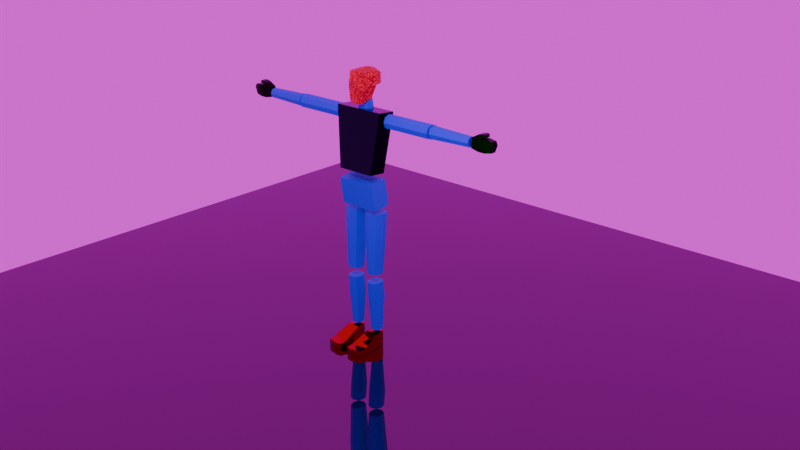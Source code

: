 # Source: BlockMan.blend  (saved by Blender 5.0.118; exported with 4.5.12 LTS)
import bpy
from mathutils import Matrix  # noqa: F401  (used for matrix-valued properties, if any)

bpy.ops.wm.read_factory_settings(use_empty=True)
scene = bpy.context.scene
scene.name = 'Scene'

# ---- collections
col_collection = bpy.data.collections.new('Collection'); scene.collection.children.link(col_collection)

# ---- images (referenced by path relative to the original .blend; pixels are not part of the script)
import os
ASSET_DIR = os.environ.get("B2B_ASSET_DIR", "")  # directory of the original .blend (textures are referenced by path, not embedded)
HERE = os.path.dirname(os.path.abspath(__file__))  # packed textures are extracted next to this script under _unpacked/

def load_image(name, relpath, width, height, colorspace="sRGB"):
    """Load a texture the original file referenced (path relative to the .blend, or extracted next to this script)."""
    p = next((c for c in (os.path.join(HERE, relpath), os.path.join(ASSET_DIR, relpath)) if relpath and os.path.exists(c)), "")
    if p:
        img = bpy.data.images.load(p, check_existing=True)
        img.name = name
    else:  # same state as the original file: an image datablock whose file is absent (Cycles renders it pink)
        img = bpy.data.images.new(name, width, height)
        img.source = "FILE"
        img.filepath = "//" + (relpath or name)
    img.colorspace_settings.name = colorspace
    return img
img_cedar_bridge_sunset_1_2k_exr = load_image('cedar_bridge_sunset_1_2k.exr', 'cedar_bridge_sunset_1_2k.exr', 1024, 1024, 'Linear Rec.709')

# ---- materials (node trees are filled in below, after node groups)
mat_purple = bpy.data.materials.new('Purple')
mat_purple.alpha_threshold = 0.0
mat_purple.use_backface_culling_lightprobe_volume = False
mat_purple.use_transparent_shadow = False
mat_purple.roughness = 0.5
mat_purple.line_color = (0.0, 0.0, 0.0, 1.0)
mat_blue = bpy.data.materials.new('Blue')
mat_blue.alpha_threshold = 0.0
mat_blue.use_backface_culling_lightprobe_volume = False
mat_blue.use_transparent_shadow = False
mat_blue.roughness = 0.5
mat_blue.line_color = (0.0, 0.0, 0.0, 1.0)
mat_orange = bpy.data.materials.new('Orange')
mat_orange.alpha_threshold = 0.0
mat_orange.use_backface_culling_lightprobe_volume = False
mat_orange.use_transparent_shadow = False
mat_orange.roughness = 0.5
mat_orange.line_color = (0.0, 0.0, 0.0, 1.0)
mat_green = bpy.data.materials.new('Green')
mat_green.alpha_threshold = 0.0
mat_green.use_backface_culling_lightprobe_volume = False
mat_green.use_transparent_shadow = False
mat_green.roughness = 0.5
mat_green.line_color = (0.0, 0.0, 0.0, 1.0)
mat_red = bpy.data.materials.new('Red')
mat_floot = bpy.data.materials.new('Floot')

# ---- material node trees
mat_purple.use_nodes = True; mat_purple.node_tree.nodes.clear()
_N = mat_purple.node_tree.nodes; _L = mat_purple.node_tree.links
n0 = _N.new('ShaderNodeOutputMaterial'); n0.name = 'Material Output'; n0.location = (300, 300)
n1 = _N.new('ShaderNodeBsdfPrincipled'); n1.name = 'Principled BSDF'; n1.location = (10, 300)
n1.inputs[0].default_value = (0.01048, 0.0, 0.02801, 1.0)
n1.inputs[1].default_value = 1.0
n1.inputs[2].default_value = 0.0
n1.inputs[3].default_value = 1.45
_L.new(n1.outputs[0], n0.inputs[0])
n0.is_active_output = True
mat_blue.use_nodes = True; mat_blue.node_tree.nodes.clear()
_N = mat_blue.node_tree.nodes; _L = mat_blue.node_tree.links
n0 = _N.new('ShaderNodeOutputMaterial'); n0.name = 'Material Output'; n0.location = (300, 300)
n1 = _N.new('ShaderNodeBsdfPrincipled'); n1.name = 'Principled BSDF'; n1.location = (10, 300)
n1.inputs[0].default_value = (0.003476, 0.0, 0.8, 1.0)
n1.inputs[3].default_value = 1.45
_L.new(n1.outputs[0], n0.inputs[0])
n0.is_active_output = True
mat_orange.use_nodes = True; mat_orange.node_tree.nodes.clear()
_N = mat_orange.node_tree.nodes; _L = mat_orange.node_tree.links
n0 = _N.new('ShaderNodeOutputMaterial'); n0.name = 'Material Output'; n0.location = (300, 300)
n1 = _N.new('ShaderNodeBsdfPrincipled'); n1.name = 'Principled BSDF'; n1.location = (10, 300)
n1.inputs[0].default_value = (0.4467, 0.1882, 0.0, 1.0)
n1.inputs[1].default_value = 1.0
n1.inputs[2].default_value = 0.0
n1.inputs[3].default_value = 1.0
_L.new(n1.outputs[0], n0.inputs[0])
n0.is_active_output = True
mat_green.use_nodes = True; mat_green.node_tree.nodes.clear()
_N = mat_green.node_tree.nodes; _L = mat_green.node_tree.links
n0 = _N.new('ShaderNodeOutputMaterial'); n0.name = 'Material Output'; n0.location = (300, 300)
n1 = _N.new('ShaderNodeBsdfPrincipled'); n1.name = 'Principled BSDF'; n1.location = (10, 300)
n1.inputs[0].default_value = (0.0002231, 0.8, 0.0, 1.0)
n1.inputs[1].default_value = 1.0
n1.inputs[2].default_value = 0.2636
n1.inputs[3].default_value = 1.45
_L.new(n1.outputs[0], n0.inputs[0])
n0.is_active_output = True
mat_red.use_nodes = True; mat_red.node_tree.nodes.clear()
_N = mat_red.node_tree.nodes; _L = mat_red.node_tree.links
n0 = _N.new('ShaderNodeBsdfPrincipled'); n0.name = 'Principled BSDF'; n0.location = (-230, 94)
n0.inputs[0].default_value = (0.8, 0.009364, 0.04664, 1.0)
n0.inputs[1].default_value = 1.0
n1 = _N.new('ShaderNodeOutputMaterial'); n1.name = 'Material Output'; n1.location = (200, 100)
n2 = _N.new('ShaderNodeTexNoise'); n2.name = 'Noise Texture'; n2.location = (-779, 40)
n2.width = 145
n2.inputs[2].default_value = 4.1
n2.inputs[8].default_value = 3.0
n3 = _N.new('ShaderNodeBump'); n3.name = 'Bump'; n3.location = (-507, -147)
n3.inputs[1].default_value = 0.1
_L.new(n0.outputs[0], n1.inputs[0])
_L.new(n2.outputs[0], n0.inputs[2])
_L.new(n2.outputs[0], n3.inputs[3])
_L.new(n3.outputs[0], n0.inputs[5])
n1.is_active_output = True
mat_floot.use_nodes = True; mat_floot.node_tree.nodes.clear()
_N = mat_floot.node_tree.nodes; _L = mat_floot.node_tree.links
n0 = _N.new('ShaderNodeBsdfPrincipled'); n0.name = 'Principled BSDF'; n0.location = (-200, 100)
n0.inputs[0].default_value = (0.1578, 0.1578, 0.1578, 1.0)
n0.inputs[1].default_value = 1.0
n0.inputs[2].default_value = 0.0
n1 = _N.new('ShaderNodeOutputMaterial'); n1.name = 'Material Output'; n1.location = (200, 100)
_L.new(n0.outputs[0], n1.inputs[0])
n1.is_active_output = True

# ---- world
world_world = bpy.data.worlds.new('World'); scene.world = world_world
world_world.use_nodes = True; world_world.node_tree.nodes.clear()
_N = world_world.node_tree.nodes; _L = world_world.node_tree.links
n0 = _N.new('ShaderNodeOutputWorld'); n0.name = 'World Output'; n0.location = (496, 299)
n1 = _N.new('ShaderNodeBackground'); n1.name = 'Background'; n1.location = (206, 299)
n2 = _N.new('ShaderNodeTexEnvironment'); n2.name = 'Environment Texture'; n2.location = (-104, 323)
n2.image = img_cedar_bridge_sunset_1_2k_exr
_L.new(n1.outputs[0], n0.inputs[0])
_L.new(n2.outputs[0], n1.inputs[0])
n0.is_active_output = True
world_world.color = (0.05088, 0.05088, 0.05088)
world_world.use_sun_shadow = False
world_world.sun_shadow_jitter_overblur = 0.0

# ---- cameras
cam_camera = bpy.data.cameras.new('Camera')
cam_camera.clip_end = 100.0
cam_camera.ortho_scale = 7.314

# ---- lights
light_light = bpy.data.lights.new('Light', 'POINT')
light_light.transmission_factor = 0.0
light_light.energy = 1500.0
light_light.shadow_soft_size = 0.1
light_light.shadow_maximum_resolution = 0.006
light_light.use_absolute_resolution = True

# ---- meshes
me_cube = bpy.data.meshes.new('Cube')
me_cube.from_pydata([(1.294, 1.0, 1.0), (0.942, 1.0, -1.0), (1.294, -1.0, 1.0), (0.942, -1.0, -1.0), (-1.294, 1.0, 1.0), (-0.942, 1.0, -1.0), (-1.294, -1.0, 1.0), (-0.942, -1.0, -1.0)], [], [(0, 4, 6, 2), (3, 2, 6, 7), (7, 6, 4, 5), (5, 1, 3, 7), (1, 0, 2, 3), (5, 4, 0, 1)])
_uv = me_cube.uv_layers.new(name='UVMap')
_uv.uv.foreach_set('vector', [0.625, 0.5, 0.875, 0.5, 0.875, 0.75, 0.625, 0.75, 0.375, 0.75, 0.625, 0.75, 0.625, 1.0, 0.375, 1.0, 0.375, 0.0, 0.625, 0.0, 0.625, 0.25, 0.375, 0.25, 0.125, 0.5, 0.375, 0.5, 0.375, 0.75, 0.125, 0.75, 0.375, 0.5, 0.625, 0.5, 0.625, 0.75, 0.375, 0.75, 0.375, 0.25, 0.625, 0.25, 0.625, 0.5, 0.375, 0.5])
me_cube.materials.append(mat_purple)
me_cube.use_mirror_vertex_groups = False
me_cube.update()
me_cube_001 = bpy.data.meshes.new('Cube.001')
me_cube_001.from_pydata([(1.0, 1.0, 1.0), (1.0, 1.0, -1.0), (1.0, -1.0, 1.0), (1.0, -1.0, -1.0), (-1.0, 1.0, 1.0), (-1.0, 1.0, -1.0), (-1.0, -1.0, 1.0), (-1.0, -1.0, -1.0)], [], [(0, 4, 6, 2), (3, 2, 6, 7), (7, 6, 4, 5), (5, 1, 3, 7), (1, 0, 2, 3), (5, 4, 0, 1)])
_uv = me_cube_001.uv_layers.new(name='UVMap')
_uv.uv.foreach_set('vector', [0.625, 0.5, 0.875, 0.5, 0.875, 0.75, 0.625, 0.75, 0.375, 0.75, 0.625, 0.75, 0.625, 1.0, 0.375, 1.0, 0.375, 0.0, 0.625, 0.0, 0.625, 0.25, 0.375, 0.25, 0.125, 0.5, 0.375, 0.5, 0.375, 0.75, 0.125, 0.75, 0.375, 0.5, 0.625, 0.5, 0.625, 0.75, 0.375, 0.75, 0.375, 0.25, 0.625, 0.25, 0.625, 0.5, 0.375, 0.5])
me_cube_001.materials.append(mat_blue)
me_cube_001.use_mirror_vertex_groups = False
me_cube_001.update()
me_cube_002 = bpy.data.meshes.new('Cube.002')
me_cube_002.from_pydata([(0.8451, 0.8451, 1.0), (0.6241, 0.6241, -1.0), (0.8451, -0.8451, 1.0), (0.6241, -0.6241, -1.0), (-0.8451, 0.8451, 1.0), (-0.6241, 0.6241, -1.0), (-0.8451, -0.8451, 1.0), (-0.6241, -0.6241, -1.0), (0.812, 0.812, 0.3367), (-0.812, -0.812, 0.3367), (0.812, -0.812, 0.3367), (-0.812, 0.812, 0.3367), (0.0, 0.8456, -1.0), (0.0, -1.145, 1.0), (0.0, -0.8456, -1.0), (0.0, 1.145, 1.0), (0.0, 1.1, 0.3367), (0.0, -1.1, 0.3367), (-0.8456, 0.0, -1.0), (1.145, 0.0, 1.0), (-1.145, 0.0, 1.0), (0.8456, 0.0, -1.0), (1.1, 0.0, 0.3367), (-1.1, 0.0, 0.3367), (0.0, 0.0, -1.0), (0.0, 0.0, 1.0)], [], [(25, 20, 6, 13), (17, 13, 6, 9), (23, 20, 4, 11), (24, 21, 3, 14), (22, 19, 2, 10), (16, 15, 0, 8), (12, 16, 8, 1), (21, 22, 10, 3), (18, 23, 11, 5), (14, 17, 9, 7), (3, 10, 17, 14), (5, 11, 16, 12), (11, 4, 15, 16), (18, 24, 14, 7), (10, 2, 13, 17), (19, 25, 13, 2), (0, 15, 25, 19), (5, 12, 24, 18), (7, 9, 23, 18), (1, 8, 22, 21), (8, 0, 19, 22), (12, 1, 21, 24), (9, 6, 20, 23), (15, 4, 20, 25)])
_uv = me_cube_002.uv_layers.new(name='UVMap')
_uv.uv.foreach_set('vector', [0.75, 0.625, 0.875, 0.625, 0.875, 0.75, 0.75, 0.75, 0.5421, 0.875, 0.625, 0.875, 0.625, 1.0, 0.5421, 1.0, 0.5421, 0.125, 0.625, 0.125, 0.625, 0.25, 0.5421, 0.25, 0.25, 0.625, 0.375, 0.625, 0.375, 0.75, 0.25, 0.75, 0.5421, 0.625, 0.625, 0.625, 0.625, 0.75, 0.5421, 0.75, 0.5421, 0.375, 0.625, 0.375, 0.625, 0.5, 0.5421, 0.5, 0.375, 0.375, 0.5421, 0.375, 0.5421, 0.5, 0.375, 0.5, 0.375, 0.625, 0.5421, 0.625, 0.5421, 0.75, 0.375, 0.75, 0.375, 0.125, 0.5421, 0.125, 0.5421, 0.25, 0.375, 0.25, 0.375, 0.875, 0.5421, 0.875, 0.5421, 1.0, 0.375, 1.0, 0.375, 0.75, 0.5421, 0.75, 0.5421, 0.875, 0.375, 0.875, 0.375, 0.25, 0.5421, 0.25, 0.5421, 0.375, 0.375, 0.375, 0.5421, 0.25, 0.625, 0.25, 0.625, 0.375, 0.5421, 0.375, 0.125, 0.625, 0.25, 0.625, 0.25, 0.75, 0.125, 0.75, 0.5421, 0.75, 0.625, 0.75, 0.625, 0.875, 0.5421, 0.875, 0.625, 0.625, 0.75, 0.625, 0.75, 0.75, 0.625, 0.75, 0.625, 0.5, 0.75, 0.5, 0.75, 0.625, 0.625, 0.625, 0.125, 0.5, 0.25, 0.5, 0.25, 0.625, 0.125, 0.625, 0.375, 0.0, 0.5421, 0.0, 0.5421, 0.125, 0.375, 0.125, 0.375, 0.5, 0.5421, 0.5, 0.5421, 0.625, 0.375, 0.625, 0.5421, 0.5, 0.625, 0.5, 0.625, 0.625, 0.5421, 0.625, 0.25, 0.5, 0.375, 0.5, 0.375, 0.625, 0.25, 0.625, 0.5421, 0.0, 0.625, 0.0, 0.625, 0.125, 0.5421, 0.125, 0.75, 0.5, 0.875, 0.5, 0.875, 0.625, 0.75, 0.625])
me_cube_002.materials.append(mat_blue)
me_cube_002.use_mirror_vertex_groups = False
me_cube_002.update()
me_cube_003 = bpy.data.meshes.new('Cube.003')
me_cube_003.from_pydata([(0.8191, 0.8191, 1.0), (0.5797, 0.5797, -1.0), (0.8191, -0.8191, 1.0), (0.5797, -0.5797, -1.0), (-0.8191, 0.8191, 1.0), (-0.5797, 0.5797, -1.0), (-0.8191, -0.8191, 1.0), (-0.5797, -0.5797, -1.0), (0.7918, 1.013, 0.3936), (-0.7918, -0.7918, 0.3936), (0.7918, -0.7918, 0.3936), (-0.7918, 1.013, 0.3936), (-0.7607, 0.0, -1.0), (1.075, 0.0, 1.0), (-1.075, 0.0, 1.0), (0.7607, 0.0, -1.0), (1.039, 0.0, 0.3936), (-1.039, 0.0, 0.3936), (0.0, 0.7607, -1.0), (0.0, -1.075, 1.0), (-5.96e-08, -0.7607, -1.0), (0.0, 1.075, 1.0), (0.0, 1.26, 0.3936), (0.0, -1.039, 0.3936), (0.0, 0.0, -1.0), (0.0, 0.0, 1.0)], [], [(25, 14, 6, 19), (23, 19, 6, 9), (17, 14, 4, 11), (24, 15, 3, 20), (16, 13, 2, 10), (22, 21, 0, 8), (18, 22, 8, 1), (15, 16, 10, 3), (12, 17, 11, 5), (20, 23, 9, 7), (7, 9, 17, 12), (1, 8, 16, 15), (8, 0, 13, 16), (18, 1, 15, 24), (9, 6, 14, 17), (21, 4, 14, 25), (0, 21, 25, 13), (5, 18, 24, 12), (3, 10, 23, 20), (5, 11, 22, 18), (11, 4, 21, 22), (12, 24, 20, 7), (10, 2, 19, 23), (13, 25, 19, 2)])
_uv = me_cube_003.uv_layers.new(name='UVMap')
_uv.uv.foreach_set('vector', [0.75, 0.625, 0.875, 0.625, 0.875, 0.75, 0.75, 0.75, 0.5492, 0.875, 0.625, 0.875, 0.625, 1.0, 0.5492, 1.0, 0.5492, 0.125, 0.625, 0.125, 0.625, 0.25, 0.5492, 0.25, 0.25, 0.625, 0.375, 0.625, 0.375, 0.75, 0.25, 0.75, 0.5492, 0.625, 0.625, 0.625, 0.625, 0.75, 0.5492, 0.75, 0.5492, 0.375, 0.625, 0.375, 0.625, 0.5, 0.5492, 0.5, 0.375, 0.375, 0.5492, 0.375, 0.5492, 0.5, 0.375, 0.5, 0.375, 0.625, 0.5492, 0.625, 0.5492, 0.75, 0.375, 0.75, 0.375, 0.125, 0.5492, 0.125, 0.5492, 0.25, 0.375, 0.25, 0.375, 0.875, 0.5492, 0.875, 0.5492, 1.0, 0.375, 1.0, 0.375, 0.0, 0.5492, 0.0, 0.5492, 0.125, 0.375, 0.125, 0.375, 0.5, 0.5492, 0.5, 0.5492, 0.625, 0.375, 0.625, 0.5492, 0.5, 0.625, 0.5, 0.625, 0.625, 0.5492, 0.625, 0.25, 0.5, 0.375, 0.5, 0.375, 0.625, 0.25, 0.625, 0.5492, 0.0, 0.625, 0.0, 0.625, 0.125, 0.5492, 0.125, 0.75, 0.5, 0.875, 0.5, 0.875, 0.625, 0.75, 0.625, 0.625, 0.5, 0.75, 0.5, 0.75, 0.625, 0.625, 0.625, 0.125, 0.5, 0.25, 0.5, 0.25, 0.625, 0.125, 0.625, 0.375, 0.75, 0.5492, 0.75, 0.5492, 0.875, 0.375, 0.875, 0.375, 0.25, 0.5492, 0.25, 0.5492, 0.375, 0.375, 0.375, 0.5492, 0.25, 0.625, 0.25, 0.625, 0.375, 0.5492, 0.375, 0.125, 0.625, 0.25, 0.625, 0.25, 0.75, 0.125, 0.75, 0.5492, 0.75, 0.625, 0.75, 0.625, 0.875, 0.5492, 0.875, 0.625, 0.625, 0.75, 0.625, 0.75, 0.75, 0.625, 0.75])
me_cube_003.materials.append(mat_blue)
me_cube_003.use_mirror_vertex_groups = False
me_cube_003.update()
me_cube_004 = bpy.data.meshes.new('Cube.004')
me_cube_004.from_pydata([(0.784, 0.8106, 2.056), (0.784, 0.8106, -1.0), (1.268, -0.8896, 0.4533), (1.268, -0.8896, -1.028), (-0.784, 0.8106, 2.056), (-0.784, 0.8106, -1.0), (-1.268, -0.9893, 0.4533), (-1.268, -0.9893, -1.028), (-1.0, 0.1755, -1.0), (1.0, 0.1755, 2.056), (-1.0, 0.1755, 2.056), (1.0, 0.1755, -1.0), (-1.268, -1.428, -1.028), (-1.268, -1.428, 0.2431), (1.268, -1.359, 0.2431), (1.268, -1.359, -1.028), (-0.31, 1.0, -1.0), (-0.3931, -0.9893, 0.4533), (-0.3931, -0.9893, -1.028), (-0.31, 1.0, 2.056), (-0.31, 0.1755, -1.0), (-0.31, 0.1755, 2.056), (-0.3931, -1.509, 0.2431), (-0.3931, -1.509, -1.028)], [], [(21, 10, 6, 17), (6, 7, 12, 13), (8, 10, 4, 5), (20, 11, 3, 18), (11, 9, 2, 3), (16, 19, 0, 1), (1, 0, 9, 11), (16, 1, 11, 20), (7, 6, 10, 8), (19, 4, 10, 21), (23, 22, 13, 12), (18, 3, 15, 23), (17, 6, 13, 22), (3, 2, 14, 15), (2, 17, 22, 14), (7, 18, 23, 12), (15, 14, 22, 23), (0, 19, 21, 9), (5, 16, 20, 8), (5, 4, 19, 16), (8, 20, 18, 7), (9, 21, 17, 2)])
_uv = me_cube_004.uv_layers.new(name='UVMap')
_uv.uv.foreach_set('vector', [0.7887, 0.6031, 0.875, 0.6031, 0.875, 0.75, 0.7887, 0.75, 0.625, 0.0, 0.375, 0.0, 0.375, 0.0, 0.625, 0.0, 0.375, 0.1469, 0.625, 0.1469, 0.625, 0.25, 0.375, 0.25, 0.2113, 0.6031, 0.375, 0.6031, 0.375, 0.75, 0.2113, 0.75, 0.375, 0.6031, 0.625, 0.6031, 0.625, 0.75, 0.375, 0.75, 0.375, 0.3363, 0.625, 0.3363, 0.625, 0.5, 0.375, 0.5, 0.375, 0.5, 0.625, 0.5, 0.625, 0.6031, 0.375, 0.6031, 0.2113, 0.5, 0.375, 0.5, 0.375, 0.6031, 0.2113, 0.6031, 0.375, 0.0, 0.625, 0.0, 0.625, 0.1469, 0.375, 0.1469, 0.7887, 0.5, 0.875, 0.5, 0.875, 0.6031, 0.7887, 0.6031, 0.375, 0.9137, 0.625, 0.9137, 0.625, 1.0, 0.375, 1.0, 0.2113, 0.75, 0.375, 0.75, 0.375, 0.75, 0.2113, 0.75, 0.7887, 0.75, 0.875, 0.75, 0.875, 0.75, 0.7887, 0.75, 0.375, 0.75, 0.625, 0.75, 0.625, 0.75, 0.375, 0.75, 0.625, 0.75, 0.7887, 0.75, 0.7887, 0.75, 0.625, 0.75, 0.125, 0.75, 0.2113, 0.75, 0.2113, 0.75, 0.125, 0.75, 0.375, 0.75, 0.625, 0.75, 0.625, 0.9137, 0.375, 0.9137, 0.625, 0.5, 0.7887, 0.5, 0.7887, 0.6031, 0.625, 0.6031, 0.125, 0.5, 0.2113, 0.5, 0.2113, 0.6031, 0.125, 0.6031, 0.375, 0.25, 0.625, 0.25, 0.625, 0.3363, 0.375, 0.3363, 0.125, 0.6031, 0.2113, 0.6031, 0.2113, 0.75, 0.125, 0.75, 0.625, 0.6031, 0.7887, 0.6031, 0.7887, 0.75, 0.625, 0.75])
me_cube_004.materials.append(mat_orange)
me_cube_004.use_mirror_vertex_groups = False
me_cube_004.update()
me_cube_005 = bpy.data.meshes.new('Cube.005')
me_cube_005.from_pydata([(0.7396, 0.7396, 1.0), (0.7396, 0.7396, -1.0), (0.7396, -0.7396, 1.0), (0.7396, -0.7396, -1.0), (-0.7396, 0.7396, 1.0), (-0.7396, 0.7396, -1.0), (-0.7396, -0.7396, 1.0), (-0.7396, -0.7396, -1.0), (0.0, 1.0, -1.0), (0.0, -1.0, 1.0), (0.0, -1.0, -1.0), (0.0, 1.0, 1.0), (-1.0, 0.0, -1.0), (1.0, 0.0, 1.0), (-1.0, 0.0, 1.0), (1.0, 0.0, -1.0), (0.0, 0.0, -1.0), (0.0, 0.0, 1.0)], [], [(17, 14, 6, 9), (10, 9, 6, 7), (12, 14, 4, 5), (16, 15, 3, 10), (15, 13, 2, 3), (8, 11, 0, 1), (5, 4, 11, 8), (12, 16, 10, 7), (3, 2, 9, 10), (13, 17, 9, 2), (0, 11, 17, 13), (5, 8, 16, 12), (1, 0, 13, 15), (8, 1, 15, 16), (7, 6, 14, 12), (11, 4, 14, 17)])
_uv = me_cube_005.uv_layers.new(name='UVMap')
_uv.uv.foreach_set('vector', [0.75, 0.625, 0.875, 0.625, 0.875, 0.75, 0.75, 0.75, 0.375, 0.875, 0.625, 0.875, 0.625, 1.0, 0.375, 1.0, 0.375, 0.125, 0.625, 0.125, 0.625, 0.25, 0.375, 0.25, 0.25, 0.625, 0.375, 0.625, 0.375, 0.75, 0.25, 0.75, 0.375, 0.625, 0.625, 0.625, 0.625, 0.75, 0.375, 0.75, 0.375, 0.375, 0.625, 0.375, 0.625, 0.5, 0.375, 0.5, 0.375, 0.25, 0.625, 0.25, 0.625, 0.375, 0.375, 0.375, 0.125, 0.625, 0.25, 0.625, 0.25, 0.75, 0.125, 0.75, 0.375, 0.75, 0.625, 0.75, 0.625, 0.875, 0.375, 0.875, 0.625, 0.625, 0.75, 0.625, 0.75, 0.75, 0.625, 0.75, 0.625, 0.5, 0.75, 0.5, 0.75, 0.625, 0.625, 0.625, 0.125, 0.5, 0.25, 0.5, 0.25, 0.625, 0.125, 0.625, 0.375, 0.5, 0.625, 0.5, 0.625, 0.625, 0.375, 0.625, 0.25, 0.5, 0.375, 0.5, 0.375, 0.625, 0.25, 0.625, 0.375, 0.0, 0.625, 0.0, 0.625, 0.125, 0.375, 0.125, 0.75, 0.5, 0.875, 0.5, 0.875, 0.625, 0.75, 0.625])
me_cube_005.materials.append(mat_blue)
me_cube_005.use_mirror_vertex_groups = False
me_cube_005.update()
me_cube_007 = bpy.data.meshes.new('Cube.007')
me_cube_007.from_pydata([(1.0, 1.0, 0.3311), (0.7325, 1.0, -1.0), (1.0, -1.0, 0.3311), (0.7325, -1.0, -1.0), (-1.0, 1.0, 0.3311), (-0.357, 1.0, -1.0), (-1.0, -1.0, 0.3311), (-0.357, -1.0, -1.0), (1.0, 1.0, -0.2931), (-1.0, -1.0, -0.1553), (1.0, -1.0, -0.2931), (-1.0, 1.0, -0.1553), (-0.8516, 1.0, -1.0), (-0.8516, -1.0, -1.0), (-1.495, 1.0, -0.2931), (-1.495, -1.0, -0.2931), (-1.143, -1.0, 0.1286), (-1.143, 1.0, 0.1286), (-1.638, -1.0, 0.1286), (-1.638, 1.0, 0.1286), (0.7869, -0.7869, 1.002), (-0.8306, -0.7869, 1.097), (0.7869, 0.7869, 1.002), (-0.8306, 0.7869, 1.097), (-1.182, -0.842, 0.3963), (-1.182, 0.842, 0.3963), (-1.599, -0.842, 0.3963), (-1.599, 0.842, 0.3963), (0.01408, 1.0, -1.0), (-0.3188, -1.0, 0.3311), (0.01408, -1.0, -1.0), (-0.3188, 1.0, 0.3311), (-0.3188, 1.0, -0.2023), (-0.3188, -1.0, -0.2023), (-0.2509, -0.7869, 1.24), (-0.2509, 0.7869, 1.24)], [], [(31, 4, 23, 35), (33, 29, 6, 9), (9, 6, 4, 11), (28, 1, 3, 30), (8, 0, 2, 10), (32, 31, 0, 8), (28, 32, 8, 1), (1, 8, 10, 3), (11, 14, 19, 17), (30, 33, 9, 7), (13, 15, 14, 12), (11, 5, 12, 14), (7, 9, 15, 13), (5, 7, 13, 12), (17, 19, 27, 25), (9, 11, 17, 16), (15, 9, 16, 18), (14, 15, 18, 19), (35, 23, 21, 34), (29, 2, 20, 34), (4, 6, 21, 23), (2, 0, 22, 20), (24, 25, 27, 26), (16, 17, 25, 24), (18, 16, 24, 26), (19, 18, 26, 27), (6, 29, 34, 21), (22, 35, 34, 20), (3, 10, 33, 30), (5, 11, 32, 28), (11, 4, 31, 32), (5, 28, 30, 7), (10, 2, 29, 33), (0, 31, 35, 22)])
_uv = me_cube_007.uv_layers.new(name='UVMap')
_uv.uv.foreach_set('vector', [0.625, 0.3351, 0.625, 0.25, 0.625, 0.25, 0.625, 0.3351, 0.4634, 0.9149, 0.625, 0.9149, 0.625, 1.0, 0.4634, 1.0, 0.4634, 0.0, 0.625, 0.0, 0.625, 0.25, 0.4634, 0.25, 0.2101, 0.5, 0.375, 0.5, 0.375, 0.75, 0.2101, 0.75, 0.4634, 0.5, 0.625, 0.5, 0.625, 0.75, 0.4634, 0.75, 0.4634, 0.3351, 0.625, 0.3351, 0.625, 0.5, 0.4634, 0.5, 0.375, 0.3351, 0.4634, 0.3351, 0.4634, 0.5, 0.375, 0.5, 0.375, 0.5, 0.4634, 0.5, 0.4634, 0.75, 0.375, 0.75, 0.4634, 0.25, 0.4634, 0.25, 0.4634, 0.25, 0.4634, 0.25, 0.375, 0.9149, 0.4634, 0.9149, 0.4634, 1.0, 0.375, 1.0, 0.375, 0.0, 0.4634, 0.0, 0.4634, 0.25, 0.375, 0.25, 0.4634, 0.25, 0.375, 0.25, 0.375, 0.25, 0.4634, 0.25, 0.375, 1.0, 0.4634, 1.0, 0.4634, 1.0, 0.375, 1.0, 0.125, 0.5, 0.125, 0.75, 0.125, 0.75, 0.125, 0.5, 0.4634, 0.25, 0.4634, 0.25, 0.4634, 0.25, 0.4634, 0.25, 0.4634, 0.0, 0.4634, 0.25, 0.4634, 0.25, 0.4634, 0.0, 0.4634, 1.0, 0.4634, 1.0, 0.4634, 1.0, 0.4634, 1.0, 0.4634, 0.25, 0.4634, 0.0, 0.4634, 0.0, 0.4634, 0.25, 0.7899, 0.5, 0.875, 0.5, 0.875, 0.75, 0.7899, 0.75, 0.625, 0.9149, 0.625, 0.75, 0.625, 0.75, 0.625, 0.9149, 0.625, 0.25, 0.625, 0.0, 0.625, 0.0, 0.625, 0.25, 0.625, 0.75, 0.625, 0.5, 0.625, 0.5, 0.625, 0.75, 0.4634, 0.0, 0.4634, 0.25, 0.4634, 0.25, 0.4634, 0.0, 0.4634, 0.0, 0.4634, 0.25, 0.4634, 0.25, 0.4634, 0.0, 0.4634, 1.0, 0.4634, 1.0, 0.4634, 1.0, 0.4634, 1.0, 0.4634, 0.25, 0.4634, 0.0, 0.4634, 0.0, 0.4634, 0.25, 0.625, 1.0, 0.625, 0.9149, 0.625, 0.9149, 0.625, 1.0, 0.625, 0.5, 0.7899, 0.5, 0.7899, 0.75, 0.625, 0.75, 0.375, 0.75, 0.4634, 0.75, 0.4634, 0.9149, 0.375, 0.9149, 0.375, 0.25, 0.4634, 0.25, 0.4634, 0.3351, 0.375, 0.3351, 0.4634, 0.25, 0.625, 0.25, 0.625, 0.3351, 0.4634, 0.3351, 0.125, 0.5, 0.2101, 0.5, 0.2101, 0.75, 0.125, 0.75, 0.4634, 0.75, 0.625, 0.75, 0.625, 0.9149, 0.4634, 0.9149, 0.625, 0.5, 0.625, 0.3351, 0.625, 0.3351, 0.625, 0.5])
me_cube_007.materials.append(mat_green)
me_cube_007.use_mirror_vertex_groups = False
me_cube_007.update()
me_cube_008 = bpy.data.meshes.new('Cube.008')
me_cube_008.from_pydata([(0.9731, 0.6049, 0.8128), (0.7921, 0.2104, -0.7248), (0.7903, -0.7206, 0.8128), (0.6634, -0.8517, -1.0), (0.0, 0.2104, -0.7248), (0.0, -0.9155, 0.8989), (0.0, -1.0, -1.0), (0.0, 0.6049, 1.0), (1.0, 0.6049, 0.0), (0.8714, -0.8517, 9.881e-08), (0.0, 0.6049, 0.0), (0.0, -1.0, 0.0), (0.0, 1.43, 0.8384), (0.7362, 1.43, 0.6326), (0.7362, 1.43, 0.0), (0.0, 1.43, 0.0)], [], [(4, 1, 3, 6), (8, 0, 2, 9), (9, 2, 5, 11), (0, 7, 5, 2), (3, 9, 11, 6), (4, 10, 8, 1), (1, 8, 9, 3), (15, 12, 13, 14), (0, 8, 14, 13), (8, 10, 15, 14), (7, 0, 13, 12)])
_uv = me_cube_008.uv_layers.new(name='UVMap')
_uv.uv.foreach_set('vector', [0.25, 0.5, 0.375, 0.5, 0.375, 0.75, 0.25, 0.75, 0.5, 0.5, 0.625, 0.5, 0.625, 0.75, 0.5, 0.75, 0.5, 0.75, 0.625, 0.75, 0.625, 0.875, 0.5, 0.875, 0.625, 0.5, 0.75, 0.5, 0.75, 0.75, 0.625, 0.75, 0.375, 0.75, 0.5, 0.75, 0.5, 0.875, 0.375, 0.875, 0.375, 0.375, 0.5, 0.375, 0.5, 0.5, 0.375, 0.5, 0.375, 0.5, 0.5, 0.5, 0.5, 0.75, 0.375, 0.75, 0.5, 0.375, 0.625, 0.375, 0.625, 0.5, 0.5, 0.5, 0.625, 0.5, 0.5, 0.5, 0.5, 0.5, 0.625, 0.5, 0.5, 0.5, 0.5, 0.375, 0.5, 0.375, 0.5, 0.5, 0.75, 0.5, 0.625, 0.5, 0.625, 0.5, 0.75, 0.5])
me_cube_008.materials.append(mat_red)
me_cube_008.use_mirror_vertex_groups = False
me_cube_008.update()
me_cube_009 = bpy.data.meshes.new('Cube.009')
me_cube_009.from_pydata([(0.5847, 0.5847, 1.0), (0.7396, 0.7396, -1.0), (0.5847, -0.5847, 1.0), (0.7396, -0.7396, -1.0), (-0.5847, 0.5847, 1.0), (-0.7396, 0.7396, -1.0), (-0.5847, -0.5847, 1.0), (-0.7396, -0.7396, -1.0), (0.0, 1.0, -1.0), (-1.694e-21, -0.7905, 1.0), (0.0, -1.0, -1.0), (1.694e-21, 0.7905, 1.0), (-1.0, 0.0, -1.0), (0.7905, -9.58e-09, 1.0), (-0.7905, -9.58e-09, 1.0), (1.0, 0.0, -1.0), (0.0, 0.0, -1.0), (7.748e-29, -9.58e-09, 1.0)], [], [(17, 14, 6, 9), (10, 9, 6, 7), (12, 14, 4, 5), (16, 15, 3, 10), (15, 13, 2, 3), (8, 11, 0, 1), (5, 4, 11, 8), (12, 16, 10, 7), (3, 2, 9, 10), (13, 17, 9, 2), (0, 11, 17, 13), (5, 8, 16, 12), (1, 0, 13, 15), (8, 1, 15, 16), (7, 6, 14, 12), (11, 4, 14, 17)])
_uv = me_cube_009.uv_layers.new(name='UVMap')
_uv.uv.foreach_set('vector', [0.75, 0.625, 0.875, 0.625, 0.875, 0.75, 0.75, 0.75, 0.375, 0.875, 0.625, 0.875, 0.625, 1.0, 0.375, 1.0, 0.375, 0.125, 0.625, 0.125, 0.625, 0.25, 0.375, 0.25, 0.25, 0.625, 0.375, 0.625, 0.375, 0.75, 0.25, 0.75, 0.375, 0.625, 0.625, 0.625, 0.625, 0.75, 0.375, 0.75, 0.375, 0.375, 0.625, 0.375, 0.625, 0.5, 0.375, 0.5, 0.375, 0.25, 0.625, 0.25, 0.625, 0.375, 0.375, 0.375, 0.125, 0.625, 0.25, 0.625, 0.25, 0.75, 0.125, 0.75, 0.375, 0.75, 0.625, 0.75, 0.625, 0.875, 0.375, 0.875, 0.625, 0.625, 0.75, 0.625, 0.75, 0.75, 0.625, 0.75, 0.625, 0.5, 0.75, 0.5, 0.75, 0.625, 0.625, 0.625, 0.125, 0.5, 0.25, 0.5, 0.25, 0.625, 0.125, 0.625, 0.375, 0.5, 0.625, 0.5, 0.625, 0.625, 0.375, 0.625, 0.25, 0.5, 0.375, 0.5, 0.375, 0.625, 0.25, 0.625, 0.375, 0.0, 0.625, 0.0, 0.625, 0.125, 0.375, 0.125, 0.75, 0.5, 0.875, 0.5, 0.875, 0.625, 0.75, 0.625])
me_cube_009.materials.append(mat_blue)
me_cube_009.use_mirror_vertex_groups = False
me_cube_009.update()
me_cylinder = bpy.data.meshes.new('Cylinder')
me_cylinder.from_pydata([(-1.175e-08, 1.463, -1.0), (0.0, 1.0, 1.0), (0.7315, 1.267, -1.0), (0.5, 0.866, 1.0), (1.267, 0.7315, -1.0), (0.866, 0.5, 1.0), (1.463, -1.421e-14, -1.0), (1.0, 0.0, 1.0), (1.267, -0.7315, -1.0), (0.866, -0.5, 1.0), (0.7315, -1.267, -1.0), (0.5, -0.866, 1.0), (-1.175e-08, -1.463, -1.0), (0.0, -1.0, 1.0), (-0.7315, -1.267, -1.0), (-0.5, -0.866, 1.0), (-1.267, -0.7315, -1.0), (-0.866, -0.5, 1.0), (-1.463, -1.421e-14, -1.0), (-1.0, 0.0, 1.0), (-1.267, 0.7315, -1.0), (-0.866, 0.5, 1.0), (-0.7315, 1.267, -1.0), (-0.5, 0.866, 1.0)], [], [(0, 1, 3, 2), (2, 3, 5, 4), (4, 5, 7, 6), (6, 7, 9, 8), (8, 9, 11, 10), (10, 11, 13, 12), (12, 13, 15, 14), (14, 15, 17, 16), (16, 17, 19, 18), (18, 19, 21, 20), (3, 1, 23, 21, 19, 17, 15, 13, 11, 9, 7, 5), (20, 21, 23, 22), (22, 23, 1, 0), (0, 2, 4, 6, 8, 10, 12, 14, 16, 18, 20, 22)])
_uv = me_cylinder.uv_layers.new(name='UVMap')
_uv.uv.foreach_set('vector', [1.0, 0.5, 1.0, 1.0, 0.9167, 1.0, 0.9167, 0.5, 0.9167, 0.5, 0.9167, 1.0, 0.8333, 1.0, 0.8333, 0.5, 0.8333, 0.5, 0.8333, 1.0, 0.75, 1.0, 0.75, 0.5, 0.75, 0.5, 0.75, 1.0, 0.6667, 1.0, 0.6667, 0.5, 0.6667, 0.5, 0.6667, 1.0, 0.5833, 1.0, 0.5833, 0.5, 0.5833, 0.5, 0.5833, 1.0, 0.5, 1.0, 0.5, 0.5, 0.5, 0.5, 0.5, 1.0, 0.4167, 1.0, 0.4167, 0.5, 0.4167, 0.5, 0.4167, 1.0, 0.3333, 1.0, 0.3333, 0.5, 0.3333, 0.5, 0.3333, 1.0, 0.25, 1.0, 0.25, 0.5, 0.25, 0.5, 0.25, 1.0, 0.1667, 1.0, 0.1667, 0.5, 0.37, 0.4578, 0.25, 0.49, 0.13, 0.4578, 0.04215, 0.37, 0.01, 0.25, 0.04215, 0.13, 0.13, 0.04215, 0.25, 0.01, 0.37, 0.04215, 0.4578, 0.13, 0.49, 0.25, 0.4578, 0.37, 0.1667, 0.5, 0.1667, 1.0, 0.08333, 1.0, 0.08333, 0.5, 0.08333, 0.5, 0.08333, 1.0, 7.451e-08, 1.0, 7.451e-08, 0.5, 0.75, 0.49, 0.87, 0.4578, 0.9578, 0.37, 0.99, 0.25, 0.9578, 0.13, 0.87, 0.04215, 0.75, 0.01, 0.63, 0.04215, 0.5422, 0.13, 0.51, 0.25, 0.5422, 0.37, 0.63, 0.4578])
me_cylinder.materials.append(mat_blue)
me_cylinder.update()
me_plane = bpy.data.meshes.new('Plane')
me_plane.from_pydata([(-1.0, -1.0, 0.0), (1.0, -1.0, 0.0), (-1.0, 1.0, 0.0), (1.0, 1.0, 0.0)], [], [(0, 1, 3, 2)])
_uv = me_plane.uv_layers.new(name='UVMap')
_uv.uv.foreach_set('vector', [0.0, 0.0, 1.0, 0.0, 1.0, 1.0, 0.0, 1.0])
me_plane.materials.append(mat_floot)
me_plane.update()

# ---- objects
ob_cube = bpy.data.objects.new('Cube', me_cube)
ob_light = bpy.data.objects.new('Light', light_light)
ob_camera = bpy.data.objects.new('Camera', cam_camera)
ob_cube_001 = bpy.data.objects.new('Cube.001', me_cube_001)
ob_cube_002 = bpy.data.objects.new('Cube.002', me_cube_002)
ob_cube_003 = bpy.data.objects.new('Cube.003', me_cube_003)
ob_cube_004 = bpy.data.objects.new('Cube.004', me_cube_004)
ob_cube_005 = bpy.data.objects.new('Cube.005', me_cube_005)
ob_cube_007 = bpy.data.objects.new('Cube.007', me_cube_007)
ob_cube_008 = bpy.data.objects.new('Cube.008', me_cube_008)
ob_cube_006 = bpy.data.objects.new('Cube.006', me_cube_009)
ob_cylinder = bpy.data.objects.new('Cylinder', me_cylinder)
ob_plane = bpy.data.objects.new('Plane', me_plane)

# ---- transforms, parenting, visibility, modifiers, constraints
ob_cube.location = (0.0, 0.0, 0.0)
ob_cube.rotation_euler = (-0.09211, -2.042e-17, 9.413e-19)
ob_cube.scale = (0.6851, 0.3072, 1.0)
ob_cube.lock_rotations_4d = False
ob_cube.empty_display_type = 'ARROWS'
ob_cube.lineart.crease_threshold = 0.0
ob_light.location = (4.866, -6.349, 5.153)
ob_light.rotation_euler = (0.6503, 0.05522, 1.866)
ob_light.scale = (0.9915, 0.9404, 0.9679)
ob_light.lock_rotations_4d = False
ob_light.empty_display_type = 'ARROWS'
ob_light.color = (0.0, 0.0, 0.0, 0.0)
ob_light.lineart.crease_threshold = 0.0
ob_camera.location = (23.08, -23.7, 9.998)
ob_camera.rotation_euler = (1.2, -8.379e-08, 0.7381)
ob_camera.lock_rotations_4d = False
ob_camera.empty_display_type = 'ARROWS'
ob_camera.color = (0.0, 0.0, 0.0, 0.0)
ob_camera.display_type = 'WIRE'
ob_camera.lineart.crease_threshold = 0.0
ob_cube_001.location = (0.0, 0.0, -1.696)
ob_cube_001.rotation_euler = (0.1669, 3.689e-17, 3.086e-18)
ob_cube_001.scale = (0.6851, 0.3072, 0.4444)
ob_cube_001.lock_rotations_4d = False
ob_cube_001.empty_display_type = 'ARROWS'
ob_cube_001.lineart.crease_threshold = 0.0
ob_cube_002.location = (0.4206, 0.05445, -3.356)
ob_cube_002.rotation_euler = (-0.03659, -8.123e-18, 1.486e-19)
ob_cube_002.scale = (0.279, 0.3072, 1.038)
ob_cube_002.lock_rotations_4d = False
ob_cube_002.empty_display_type = 'ARROWS'
ob_cube_002.lineart.crease_threshold = 0.0
_m = ob_cube_002.modifiers.new('Mirror', 'MIRROR')
_m.mirror_object = ob_cube
ob_cube_003.location = (0.4206, 0.05445, -5.544)
ob_cube_003.rotation_euler = (0.04024, 8.933e-18, 1.798e-19)
ob_cube_003.scale = (0.216, 0.2379, 0.8601)
ob_cube_003.lock_rotations_4d = False
ob_cube_003.empty_display_type = 'ARROWS'
ob_cube_003.lineart.crease_threshold = 0.0
_m = ob_cube_003.modifiers.new('Mirror', 'MIRROR')
_m.mirror_object = ob_cube
ob_cube_004.location = (0.4206, -0.2461, -6.815)
ob_cube_004.scale = (0.216, 0.5445, 0.1617)
ob_cube_004.lock_rotations_4d = False
ob_cube_004.empty_display_type = 'ARROWS'
ob_cube_004.lineart.crease_threshold = 0.0
_m = ob_cube_004.modifiers.new('Mirror', 'MIRROR')
_m.mirror_object = ob_cube
ob_cube_005.location = (1.837, 0.1079, 0.7352)
ob_cube_005.rotation_euler = (-1.344e-07, 1.571, 0.0)
ob_cube_005.scale = (0.2297, 0.2529, 0.8542)
ob_cube_005.lock_rotations_4d = False
ob_cube_005.empty_display_type = 'ARROWS'
ob_cube_005.lineart.crease_threshold = 0.0
_m = ob_cube_005.modifiers.new('Mirror', 'MIRROR')
_m.mirror_object = ob_cube
ob_cube_007.location = (4.614, 0.1079, 0.744)
ob_cube_007.rotation_euler = (-1.344e-07, 1.571, 0.0)
ob_cube_007.scale = (0.2096, 0.104, 0.353)
ob_cube_007.lock_rotations_4d = False
ob_cube_007.empty_display_type = 'ARROWS'
ob_cube_007.lineart.crease_threshold = 0.0
_m = ob_cube_007.modifiers.new('Mirror', 'MIRROR')
_m.mirror_object = ob_cube
ob_cube_008.location = (0.0, 0.0, 1.74)
ob_cube_008.scale = (0.3657, 0.3546, 0.5337)
ob_cube_008.lock_rotations_4d = False
ob_cube_008.empty_display_type = 'ARROWS'
ob_cube_008.lineart.crease_threshold = 0.0
_m = ob_cube_008.modifiers.new('Mirror', 'MIRROR')
_m.use_clip = True
ob_cube_006.location = (3.467, 0.1079, 0.7352)
ob_cube_006.rotation_euler = (-1.344e-07, 1.571, 0.0)
ob_cube_006.scale = (0.2088, 0.2299, 0.7123)
ob_cube_006.lock_rotations_4d = False
ob_cube_006.empty_display_type = 'ARROWS'
ob_cube_006.lineart.crease_threshold = 0.0
_m = ob_cube_006.modifiers.new('Mirror', 'MIRROR')
_m.mirror_object = ob_cube
ob_cylinder.location = (0.0, 0.1029, 1.304)
ob_cylinder.rotation_euler = (0.08689, 1.927e-17, 8.377e-19)
ob_cylinder.scale = (0.1713, 0.1713, 0.3862)
ob_plane.location = (0.004367, 0.1295, -6.989)
ob_plane.scale = (14.19, 14.19, 14.19)

# ---- collection membership
col_collection.objects.link(ob_cube)
col_collection.objects.link(ob_light)
col_collection.objects.link(ob_camera)
col_collection.objects.link(ob_cube_001)
col_collection.objects.link(ob_cube_002)
col_collection.objects.link(ob_cube_003)
col_collection.objects.link(ob_cube_004)
col_collection.objects.link(ob_cube_005)
col_collection.objects.link(ob_cube_007)
col_collection.objects.link(ob_cube_008)
col_collection.objects.link(ob_cube_006)
col_collection.objects.link(ob_cylinder)
col_collection.objects.link(ob_plane)

# ---- scene / render settings (as saved in the file)
scene.camera = ob_camera
scene.frame_start = 1; scene.frame_end = 250; scene.frame_set(69)
scene.render.engine = 'CYCLES'
scene.render.bake_bias = 0.0
scene.render.bake_samples = 0
scene.cycles.time_limit = 10.0
scene.cycles.sampling_pattern = 'TABULATED_SOBOL'
scene.eevee.ray_tracing_options.trace_max_roughness = 0.0
scene.eevee.use_raytracing = True
bpy.context.view_layer.update()
